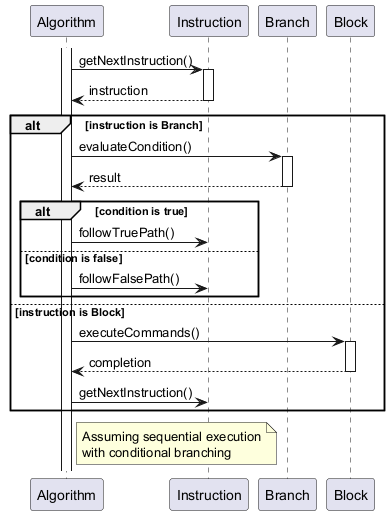

The diagram above was rendered by PlantUML. Its source (embedded in the PNG):
@startuml
participant "Algorithm" as Alg
participant "Instruction" as Inst
participant "Branch" as Br
participant "Block" as Bl

activate Alg
Alg -> Inst: getNextInstruction()
activate Inst
Inst --> Alg: instruction
deactivate Inst

alt instruction is Branch
    Alg -> Br: evaluateCondition()
    activate Br
    Br --> Alg: result
    deactivate Br
    
    alt condition is true
        Alg -> Inst: followTruePath()
    else condition is false
        Alg -> Inst: followFalsePath()
    end
else instruction is Block
    Alg -> Bl: executeCommands()
    activate Bl
    Bl --> Alg: completion
    deactivate Bl
    
    Alg -> Inst: getNextInstruction()
end

note right of Alg
  Assuming sequential execution
  with conditional branching
endnote
@enduml